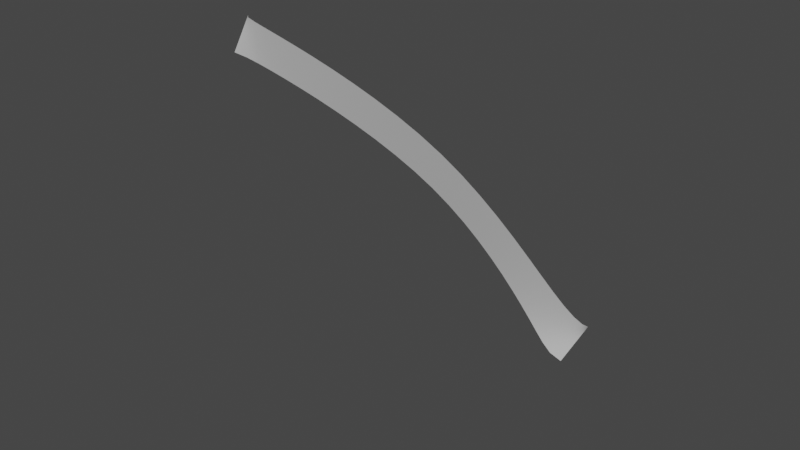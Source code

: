# Source: CoinSwoosh1.blend  (saved by Blender 3.4.6; exported with 4.5.12 LTS)
import bpy
from mathutils import Matrix  # noqa: F401  (used for matrix-valued properties, if any)

bpy.ops.wm.read_factory_settings(use_empty=True)
scene = bpy.context.scene
scene.name = 'Scene'

# ---- collections
col_collection = bpy.data.collections.new('Collection'); scene.collection.children.link(col_collection)

# ---- world
world_world = bpy.data.worlds.new('World'); scene.world = world_world
world_world.use_nodes = True; world_world.node_tree.nodes.clear()
_N = world_world.node_tree.nodes; _L = world_world.node_tree.links
n0 = _N.new('ShaderNodeOutputWorld'); n0.name = 'World Output'; n0.location = (300, 300)
n1 = _N.new('ShaderNodeBackground'); n1.name = 'Background'; n1.location = (10, 300)
n1.inputs[0].default_value = (0.05088, 0.05088, 0.05088, 1.0)
_L.new(n1.outputs[0], n0.inputs[0])
n0.is_active_output = True
world_world.color = (0.05088, 0.05088, 0.05088)
world_world.use_sun_shadow = False
world_world.sun_shadow_jitter_overblur = 0.0

# ---- curves / text
cu_beziercurve = bpy.data.curves.new('BezierCurve', 'CURVE')
cu_beziercurve.dimensions = '3D'
_sp = cu_beziercurve.splines.new('BEZIER'); _sp.bezier_points.add(2)
_sp.bezier_points.foreach_set('co', [-7.186, -0.1638, 6.193, -2.357, -0.1885, 4.699, 0.5254, 0.0, 2.258])
_sp.bezier_points.foreach_set('handle_left', [-7.351, -0.2379, 6.291, -4.118, -0.1241, 5.589, 0.2227, -0.2585, 2.416])
_sp.bezier_points.foreach_set('handle_right', [-6.823, -0.0008437, 5.977, -0.5957, -0.253, 3.809, 0.6701, 0.1237, 2.182])
for _p, _l, _r in zip(_sp.bezier_points, ['ALIGNED', 'ALIGNED', 'ALIGNED'], ['ALIGNED', 'ALIGNED', 'ALIGNED']): _p.handle_left_type = _l; _p.handle_right_type = _r
_sp.order_u = 0
_sp.order_v = 0
cu_beziercurve.use_path = True
cu_beziercurve.bevel_mode = 'OBJECT'
cu_beziercurve.bevel_profile.use_clip = True
cu_beziercurve.fill_mode = 'FULL'
cu_beziercurve.twist_mode = 'Z_UP'
cu_nurbspath = bpy.data.curves.new('NurbsPath', 'CURVE')
cu_nurbspath.dimensions = '3D'
_sp = cu_nurbspath.splines.new('NURBS'); _sp.points.add(4)
_sp.points.foreach_set('co', [0.1597, 0.4984, 0.0, 1.0, 0.07986, 0.2492, 0.0, 1.0, 0.0, 0.0, 0.0, 1.0, -0.07986, -0.2492, 0.0, 1.0, -0.1597, -0.4984, 0.0, 1.0])
_sp.points.foreach_set('radius', [0.6614, 0.6614, 0.6614, 0.6614, 0.6614])
_sp.order_u = 5
_sp.order_v = 0
_sp.use_endpoint_u = True
cu_nurbspath.use_path = True
cu_nurbspath.bevel_mode = 'OBJECT'
cu_nurbspath.fill_mode = 'FULL'

# ---- objects
ob_beziercurve = bpy.data.objects.new('BezierCurve', cu_beziercurve)
ob_nurbspath = bpy.data.objects.new('NurbsPath', cu_nurbspath)

# ---- transforms, parenting, visibility, modifiers, constraints
ob_beziercurve.location = (0.0, 0.0, 0.0)
ob_nurbspath.location = (0.0, 0.0, 0.0)
cu_beziercurve.bevel_object = ob_nurbspath

# ---- collection membership
col_collection.objects.link(ob_beziercurve)
col_collection.objects.link(ob_nurbspath)

# ---- scene / render settings (as saved in the file)
scene.frame_start = 1; scene.frame_end = 250; scene.frame_set(3)
scene.render.engine = 'BLENDER_EEVEE_NEXT'
scene.cycles.sampling_pattern = 'TABULATED_SOBOL'
scene.cycles.use_light_tree = False
scene.view_settings.view_transform = 'Filmic'
bpy.context.view_layer.update()

# ---- added for rendering (the .blend has no active camera and no usable light): camera, sun
cam_auto = bpy.data.cameras.new('AutoCamera')
cam_auto.lens = 50.0
cam_auto.sensor_width = 36.0
cam_auto.clip_end = 1000.0
ob_auto_camera = bpy.data.objects.new('AutoCamera', cam_auto)
scene.collection.objects.link(ob_auto_camera)
ob_auto_camera.location = (8.4282, -14.1246, 12.6725)
ob_auto_camera.rotation_euler = (1.09748, -7.21219e-08, 0.694738)
scene.camera = ob_auto_camera
light_auto_sun = bpy.data.lights.new('AutoSun', 'SUN')
light_auto_sun.energy = 3.0
light_auto_sun.angle = 0.0523599
ob_auto_sun = bpy.data.objects.new('AutoSun', light_auto_sun)
scene.collection.objects.link(ob_auto_sun)
ob_auto_sun.rotation_euler = (0.872665, 0.174533, 0.523599)
bpy.context.view_layer.update()
